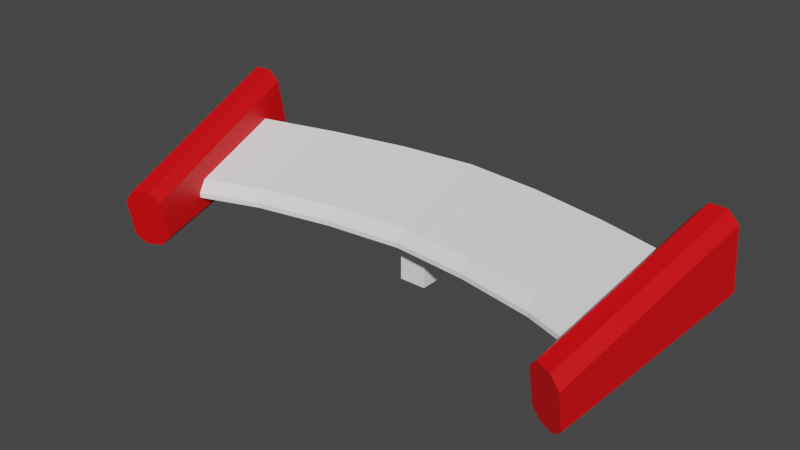 # Source: WingsKart2.blend  (saved by Blender 2.90.8; exported with 4.5.12 LTS)
import bpy
from mathutils import Matrix  # noqa: F401  (used for matrix-valued properties, if any)

bpy.ops.wm.read_factory_settings(use_empty=True)
scene = bpy.context.scene
scene.name = 'Scene'

# ---- collections
col_collection = bpy.data.collections.new('Collection'); scene.collection.children.link(col_collection)

# ---- materials (node trees are filled in below, after node groups)
mat_white_wingskart2 = bpy.data.materials.new('White_WingsKart2')
mat_white_wingskart2.use_transparent_shadow = False
mat_red_wingskart2 = bpy.data.materials.new('Red_WingsKart2')
mat_red_wingskart2.use_transparent_shadow = False

# ---- material node trees
mat_white_wingskart2.use_nodes = True; mat_white_wingskart2.node_tree.nodes.clear()
_N = mat_white_wingskart2.node_tree.nodes; _L = mat_white_wingskart2.node_tree.links
n0 = _N.new('ShaderNodeBsdfPrincipled'); n0.name = 'Principled BSDF'; n0.location = (10, 300)
n0.distribution = 'GGX'
n0.subsurface_method = 'BURLEY'
n0.inputs[0].default_value = (1.0, 1.0, 1.0, 1.0)
n0.inputs[3].default_value = 1.45
n0.inputs[27].default_value = (0.0, 0.0, 0.0, 1.0)
n0.inputs[28].default_value = 1.0
n1 = _N.new('ShaderNodeOutputMaterial'); n1.name = 'Material Output'; n1.location = (300, 300)
_L.new(n0.outputs[0], n1.inputs[0])
n1.is_active_output = True
mat_red_wingskart2.use_nodes = True; mat_red_wingskart2.node_tree.nodes.clear()
_N = mat_red_wingskart2.node_tree.nodes; _L = mat_red_wingskart2.node_tree.links
n0 = _N.new('ShaderNodeBsdfPrincipled'); n0.name = 'Principled BSDF'; n0.location = (10, 300)
n0.distribution = 'GGX'
n0.subsurface_method = 'BURLEY'
n0.inputs[0].default_value = (0.8, 0.0, 0.003078, 1.0)
n0.inputs[3].default_value = 1.45
n0.inputs[27].default_value = (0.0, 0.0, 0.0, 1.0)
n0.inputs[28].default_value = 1.0
n1 = _N.new('ShaderNodeOutputMaterial'); n1.name = 'Material Output'; n1.location = (300, 300)
_L.new(n0.outputs[0], n1.inputs[0])
n1.is_active_output = True

# ---- world
world_world = bpy.data.worlds.new('World'); scene.world = world_world
world_world.use_nodes = True; world_world.node_tree.nodes.clear()
_N = world_world.node_tree.nodes; _L = world_world.node_tree.links
n0 = _N.new('ShaderNodeOutputWorld'); n0.name = 'World Output'; n0.location = (300, 300)
n1 = _N.new('ShaderNodeBackground'); n1.name = 'Background'; n1.location = (10, 300)
n1.inputs[0].default_value = (0.05088, 0.05088, 0.05088, 1.0)
_L.new(n1.outputs[0], n0.inputs[0])
n0.is_active_output = True
world_world.color = (0.05088, 0.05088, 0.05088)
world_world.use_sun_shadow = False
world_world.sun_shadow_jitter_overblur = 0.0

# ---- meshes
me_cube_003 = bpy.data.meshes.new('Cube.003')
me_cube_003.from_pydata([(-3.702, -1.148, -0.24), (-3.948, 0.7503, -0.2646), (3.702, -1.148, -0.24), (3.948, 0.7503, -0.2646), (-0.2193, -0.01033, -0.9786), (-0.2193, -0.01033, -0.09646), (-0.2193, 0.9396, -0.9786), (-0.2193, 0.9396, -0.09646), (0.2193, -0.01033, -0.9786), (0.2193, -0.01033, -0.09646), (0.2193, 0.9396, -0.9786), (0.2193, 0.9396, -0.09646), (1.234, 1.419, -0.24), (-1.234, 1.419, -0.24), (-1.234, -0.4798, -0.24), (1.234, -0.4798, -0.24), (-2.468, 1.179, -0.24), (-2.468, -0.7198, -0.24), (2.468, -0.7198, -0.24), (2.468, 1.179, -0.24), (9.988e-08, 1.541, -0.24), (9.988e-08, -0.357, -0.24), (3.303, -1.823, -0.5963), (3.447, -1.852, -0.7586), (3.447, -2.018, 0.1832), (3.303, -1.931, 0.01635), (3.94, 1.282, -0.2064), (3.785, 1.263, -0.05243), (3.785, 1.076, 1.011), (3.94, 1.036, 1.187), (3.698, -1.949, -0.7756), (3.842, -2.031, -0.633), (3.842, -2.139, -0.02029), (3.698, -2.115, 0.1662), (4.363, 1.232, -0.058), (4.208, 1.267, -0.209), (4.208, 1.022, 1.184), (4.363, 1.044, 1.006), (-3.303, -1.823, -0.5963), (-3.447, -1.852, -0.7586), (-3.447, -2.018, 0.1832), (-3.303, -1.931, 0.01635), (-3.94, 1.282, -0.2064), (-3.785, 1.263, -0.05243), (-3.785, 1.076, 1.011), (-3.94, 1.036, 1.187), (-3.698, -1.949, -0.7756), (-3.842, -2.031, -0.633), (-3.842, -2.139, -0.02029), (-3.698, -2.115, 0.1662), (-4.363, 1.232, -0.058), (-4.208, 1.267, -0.209), (-4.208, 1.022, 1.184), (-4.363, 1.044, 1.006), (-3.702, -1.148, -0.1642), (-3.72, -1.01, 0.02168), (-3.93, 0.6116, 0.4864), (-3.948, 0.7503, 0.38), (3.72, -1.01, 0.02168), (3.702, -1.148, -0.1642), (3.948, 0.7503, 0.38), (3.93, 0.6116, 0.4864), (-1.234, 1.275, 0.4622), (-1.234, 1.419, 0.3553), (1.234, 1.275, 0.4622), (1.234, 1.419, 0.3553), (1.234, -0.3355, 0.02149), (1.234, -0.4798, -0.1642), (-1.234, -0.3355, 0.02149), (-1.234, -0.4798, -0.1642), (-2.468, -0.7198, -0.1642), (-2.468, -0.5752, 0.02155), (-2.468, 1.179, 0.3553), (-2.468, 1.035, 0.4621), (2.468, 1.179, 0.3553), (2.468, 1.035, 0.4621), (2.468, -0.7198, -0.1642), (2.468, -0.5752, 0.02155), (9.988e-08, 1.541, 0.3553), (9.988e-08, 1.398, 0.4622), (9.988e-08, -0.357, -0.1642), (9.988e-08, -0.2128, 0.02146)], [], [(73, 56, 55, 71), (2, 59, 76, 18), (62, 73, 71, 68), (0, 54, 55, 56, 57, 1), (19, 3, 2, 18), (1, 57, 72, 16), (4, 5, 7, 6), (6, 7, 11, 10), (10, 11, 9, 8), (8, 9, 5, 4), (6, 10, 8, 4), (11, 7, 5, 9), (20, 78, 65, 12), (16, 72, 63, 13), (16, 13, 14, 17), (20, 12, 15, 21), (15, 67, 80, 21), (14, 69, 70, 17), (13, 63, 78, 20), (12, 65, 74, 19), (61, 75, 77, 58), (1, 16, 17, 0), (79, 62, 68, 81), (19, 74, 60, 3), (3, 60, 61, 58, 59, 2), (12, 19, 18, 15), (18, 76, 67, 15), (64, 79, 81, 66), (21, 80, 69, 14), (13, 20, 21, 14), (75, 64, 66, 77), (30, 31, 32, 33, 24, 25, 22, 23), (34, 37, 32, 31), (36, 29, 24, 33), (22, 25, 28, 27), (26, 27, 28, 29, 36, 37, 34, 35), (26, 23, 22, 27), (24, 29, 28, 25), (30, 35, 34, 31), (36, 33, 32, 37), (26, 35, 30, 23), (46, 39, 38, 41, 40, 49, 48, 47), (50, 47, 48, 53), (52, 49, 40, 45), (38, 43, 44, 41), (42, 51, 50, 53, 52, 45, 44, 43), (42, 43, 38, 39), (40, 41, 44, 45), (46, 47, 50, 51), (52, 53, 48, 49), (42, 39, 46, 51), (75, 61, 60, 74), (71, 55, 54, 70), (73, 62, 63, 72), (79, 64, 65, 78), (77, 66, 67, 76), (81, 68, 69, 80), (68, 71, 70, 69), (56, 73, 72, 57), (64, 75, 74, 65), (58, 77, 76, 59), (62, 79, 78, 63), (66, 81, 80, 67), (17, 70, 54, 0)])
me_cube_003.polygons.foreach_set('material_index', [0, 0, 0, 0, 0, 0, 0, 0, 0, 0, 0, 0, 0, 0, 0, 0, 0, 0, 0, 0, 0, 0, 0, 0, 0, 0, 0, 0, 0, 0, 0, 1, 1, 1, 1, 1, 1, 1, 1, 1, 1, 1, 1, 1, 1, 1, 1, 1, 1, 1, 1, 0, 0, 0, 0, 0, 0, 0, 0, 0, 0, 0, 0, 0])
_uv = me_cube_003.uv_layers.new(name='UVMap')
_uv.uv.foreach_set('vector', [0.8333, 0.5189, 0.875, 0.5183, 0.875, 0.7318, 0.8333, 0.731, 0.375, 0.75, 0.4603, 0.75, 0.4603, 0.7917, 0.375, 0.7917, 0.7917, 0.5189, 0.8333, 0.5189, 0.8333, 0.731, 0.7917, 0.731, 0.375, 0.0, 0.4603, 0.0, 0.625, 0.01824, 0.625, 0.2317, 0.5788, 0.25, 0.375, 0.25, 0.3333, 0.5, 0.375, 0.5, 0.375, 0.75, 0.3333, 0.75, 0.375, 0.25, 0.5788, 0.25, 0.5757, 0.2917, 0.375, 0.2917, 0.375, 0.0, 0.625, 0.0, 0.625, 0.25, 0.375, 0.25, 0.375, 0.25, 0.625, 0.25, 0.625, 0.5, 0.375, 0.5, 0.375, 0.5, 0.625, 0.5, 0.625, 0.75, 0.375, 0.75, 0.375, 0.75, 0.625, 0.75, 0.625, 1.0, 0.375, 1.0, 0.125, 0.5, 0.375, 0.5, 0.375, 0.75, 0.125, 0.75, 0.625, 0.5, 0.875, 0.5, 0.875, 0.75, 0.625, 0.75, 0.375, 0.375, 0.5757, 0.375, 0.5757, 0.4167, 0.375, 0.4167, 0.375, 0.2917, 0.5757, 0.2917, 0.5757, 0.3333, 0.375, 0.3333, 0.1667, 0.5, 0.2083, 0.5, 0.2083, 0.75, 0.1667, 0.75, 0.25, 0.5, 0.2917, 0.5, 0.2917, 0.75, 0.25, 0.75, 0.375, 0.8333, 0.4603, 0.8333, 0.4603, 0.875, 0.375, 0.875, 0.375, 0.9167, 0.4603, 0.9167, 0.4603, 0.9583, 0.375, 0.9583, 0.375, 0.3333, 0.5757, 0.3333, 0.5757, 0.375, 0.375, 0.375, 0.375, 0.4167, 0.5757, 0.4167, 0.5757, 0.4583, 0.375, 0.4583, 0.625, 0.5183, 0.6667, 0.5189, 0.6667, 0.731, 0.625, 0.7318, 0.125, 0.5, 0.1667, 0.5, 0.1667, 0.75, 0.125, 0.75, 0.75, 0.5189, 0.7917, 0.5189, 0.7917, 0.731, 0.75, 0.731, 0.375, 0.4583, 0.5757, 0.4583, 0.5788, 0.5, 0.375, 0.5, 0.375, 0.5, 0.5788, 0.5, 0.625, 0.5183, 0.625, 0.7318, 0.4603, 0.75, 0.375, 0.75, 0.2917, 0.5, 0.3333, 0.5, 0.3333, 0.75, 0.2917, 0.75, 0.375, 0.7917, 0.4603, 0.7917, 0.4603, 0.8333, 0.375, 0.8333, 0.7083, 0.5189, 0.75, 0.5189, 0.75, 0.731, 0.7083, 0.731, 0.375, 0.875, 0.4603, 0.875, 0.4603, 0.9167, 0.375, 0.9167, 0.2083, 0.5, 0.25, 0.5, 0.25, 0.75, 0.2083, 0.75, 0.6667, 0.5189, 0.7083, 0.5189, 0.7083, 0.731, 0.6667, 0.731, 0.375, 0.8169, 0.4155, 0.75, 0.5781, 0.75, 0.625, 0.8169, 0.625, 0.9331, 0.5781, 1.0, 0.4155, 1.0, 0.375, 0.9331, 0.4024, 0.5, 0.5933, 0.5, 0.5781, 0.75, 0.4155, 0.75, 0.6919, 0.5, 0.8081, 0.5, 0.8081, 0.75, 0.6919, 0.75, 0.4155, 0.0, 0.5781, 0.0, 0.5933, 0.25, 0.4024, 0.25, 0.375, 0.3169, 0.4024, 0.25, 0.5933, 0.25, 0.625, 0.3169, 0.625, 0.4331, 0.5933, 0.5, 0.4024, 0.5, 0.375, 0.4331, 0.1919, 0.5, 0.1919, 0.75, 0.125, 0.75, 0.125, 0.5, 0.625, 0.0, 0.625, 0.25, 0.5933, 0.25, 0.5781, 0.0, 0.3081, 0.75, 0.3081, 0.5, 0.4024, 0.5, 0.4155, 0.75, 0.6919, 0.5, 0.6919, 0.75, 0.5781, 0.75, 0.5933, 0.5, 0.1919, 0.5, 0.3081, 0.5, 0.3081, 0.75, 0.1919, 0.75, 0.375, 0.8169, 0.375, 0.9331, 0.4155, 1.0, 0.5781, 1.0, 0.625, 0.9331, 0.625, 0.8169, 0.5781, 0.75, 0.4155, 0.75, 0.4024, 0.5, 0.4155, 0.75, 0.5781, 0.75, 0.5933, 0.5, 0.6919, 0.5, 0.6919, 0.75, 0.8081, 0.75, 0.8081, 0.5, 0.4155, 0.0, 0.4024, 0.25, 0.5933, 0.25, 0.5781, 0.0, 0.375, 0.3169, 0.375, 0.4331, 0.4024, 0.5, 0.5933, 0.5, 0.625, 0.4331, 0.625, 0.3169, 0.5933, 0.25, 0.4024, 0.25, 0.1919, 0.5, 0.125, 0.5, 0.125, 0.75, 0.1919, 0.75, 0.625, 0.0, 0.5781, 0.0, 0.5933, 0.25, 0.625, 0.25, 0.3081, 0.75, 0.4155, 0.75, 0.4024, 0.5, 0.3081, 0.5, 0.6919, 0.5, 0.5933, 0.5, 0.5781, 0.75, 0.6919, 0.75, 0.1919, 0.5, 0.1919, 0.75, 0.3081, 0.75, 0.3081, 0.5, 0.625, 0.4594, 0.625, 0.5, 0.5788, 0.5, 0.5757, 0.4583, 0.625, 0.9583, 0.625, 0.9991, 0.4603, 1.0, 0.4603, 0.9583, 0.625, 0.2917, 0.625, 0.3324, 0.5757, 0.3333, 0.5757, 0.2917, 0.625, 0.3755, 0.625, 0.4167, 0.5757, 0.4167, 0.5757, 0.375, 0.625, 0.7926, 0.625, 0.8333, 0.4603, 0.8333, 0.4603, 0.7917, 0.625, 0.875, 0.625, 0.9162, 0.4603, 0.9167, 0.4603, 0.875, 0.625, 0.9167, 0.625, 0.9574, 0.4603, 0.9583, 0.4603, 0.9167, 0.625, 0.25, 0.625, 0.2906, 0.5757, 0.2917, 0.5788, 0.25, 0.625, 0.4176, 0.625, 0.4583, 0.5757, 0.4583, 0.5757, 0.4167, 0.625, 0.7509, 0.625, 0.7917, 0.4603, 0.7917, 0.4603, 0.75, 0.625, 0.3333, 0.625, 0.3745, 0.5757, 0.375, 0.5757, 0.3333, 0.625, 0.8338, 0.625, 0.875, 0.4603, 0.875, 0.4603, 0.8333, 0.375, 0.9583, 0.4603, 0.9583, 0.4603, 1.0, 0.375, 1.0])
me_cube_003.materials.append(mat_white_wingskart2)
me_cube_003.materials.append(mat_red_wingskart2)
me_cube_003.use_remesh_fix_poles = True
me_cube_003.use_remesh_preserve_attributes = False
me_cube_003.use_mirror_vertex_groups = False
me_cube_003.update()

# ---- objects
ob_wingskart2 = bpy.data.objects.new('WingsKart2', me_cube_003)

# ---- transforms, parenting, visibility, modifiers, constraints
ob_wingskart2.location = (0.0, 0.0, 0.0)
ob_wingskart2.lineart.crease_threshold = 0.0

# ---- collection membership
col_collection.objects.link(ob_wingskart2)

# ---- scene / render settings (as saved in the file)
scene.frame_start = 1; scene.frame_end = 250; scene.frame_set(1)
scene.render.engine = 'BLENDER_EEVEE_NEXT'
scene.render.fps = 30
scene.cycles.use_denoising = False
scene.cycles.samples = 128
scene.cycles.sampling_pattern = 'TABULATED_SOBOL'
scene.cycles.use_adaptive_sampling = False
scene.cycles.use_light_tree = False
scene.view_settings.view_transform = 'Filmic'
bpy.context.view_layer.update()

# ---- added for rendering (the .blend has no active camera and no usable light): camera, sun
cam_auto = bpy.data.cameras.new('AutoCamera')
cam_auto.lens = 50.0
cam_auto.sensor_width = 36.0
cam_auto.clip_end = 1000.0
ob_auto_camera = bpy.data.objects.new('AutoCamera', cam_auto)
scene.collection.objects.link(ob_auto_camera)
ob_auto_camera.location = (8.98831, -11.0849, 7.29462)
ob_auto_camera.rotation_euler = (1.09748, -7.21219e-08, 0.694738)
scene.camera = ob_auto_camera
light_auto_sun = bpy.data.lights.new('AutoSun', 'SUN')
light_auto_sun.energy = 3.0
light_auto_sun.angle = 0.0523599
ob_auto_sun = bpy.data.objects.new('AutoSun', light_auto_sun)
scene.collection.objects.link(ob_auto_sun)
ob_auto_sun.rotation_euler = (0.872665, 0.174533, 0.523599)
bpy.context.view_layer.update()
